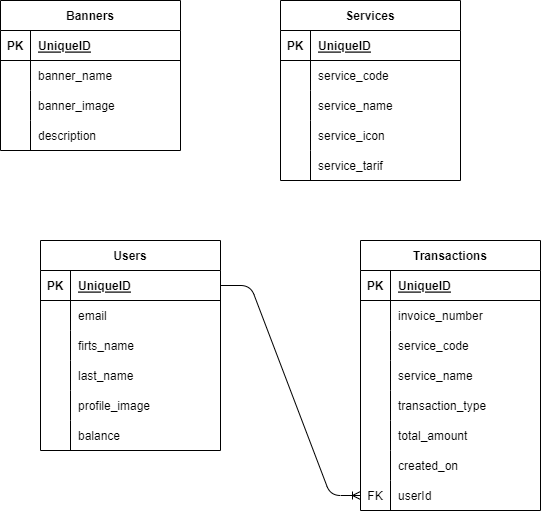

The diagram above was exported from draw.io. Its source (the exported page's mxGraphModel, read from the mxfile embedded in the PNG):
<mxGraphModel dx="1061" dy="604" grid="1" gridSize="10" guides="1" tooltips="1" connect="1" arrows="1" fold="1" page="1" pageScale="1" pageWidth="850" pageHeight="1100" math="0" shadow="0">
  <root>
    <mxCell id="0" />
    <mxCell id="1" parent="0" />
    <mxCell id="2" value="Banners" style="shape=table;startSize=30;container=1;collapsible=1;childLayout=tableLayout;fixedRows=1;rowLines=0;fontStyle=1;align=center;resizeLast=1;" vertex="1" parent="1">
      <mxGeometry x="40" y="40" width="180" height="150" as="geometry" />
    </mxCell>
    <mxCell id="3" value="" style="shape=tableRow;horizontal=0;startSize=0;swimlaneHead=0;swimlaneBody=0;fillColor=none;collapsible=0;dropTarget=0;points=[[0,0.5],[1,0.5]];portConstraint=eastwest;top=0;left=0;right=0;bottom=1;" vertex="1" parent="2">
      <mxGeometry y="30" width="180" height="30" as="geometry" />
    </mxCell>
    <mxCell id="4" value="PK" style="shape=partialRectangle;connectable=0;fillColor=none;top=0;left=0;bottom=0;right=0;fontStyle=1;overflow=hidden;" vertex="1" parent="3">
      <mxGeometry width="30" height="30" as="geometry">
        <mxRectangle width="30" height="30" as="alternateBounds" />
      </mxGeometry>
    </mxCell>
    <mxCell id="5" value="UniqueID" style="shape=partialRectangle;connectable=0;fillColor=none;top=0;left=0;bottom=0;right=0;align=left;spacingLeft=6;fontStyle=5;overflow=hidden;" vertex="1" parent="3">
      <mxGeometry x="30" width="150" height="30" as="geometry">
        <mxRectangle width="150" height="30" as="alternateBounds" />
      </mxGeometry>
    </mxCell>
    <mxCell id="6" value="" style="shape=tableRow;horizontal=0;startSize=0;swimlaneHead=0;swimlaneBody=0;fillColor=none;collapsible=0;dropTarget=0;points=[[0,0.5],[1,0.5]];portConstraint=eastwest;top=0;left=0;right=0;bottom=0;" vertex="1" parent="2">
      <mxGeometry y="60" width="180" height="30" as="geometry" />
    </mxCell>
    <mxCell id="7" value="" style="shape=partialRectangle;connectable=0;fillColor=none;top=0;left=0;bottom=0;right=0;editable=1;overflow=hidden;" vertex="1" parent="6">
      <mxGeometry width="30" height="30" as="geometry">
        <mxRectangle width="30" height="30" as="alternateBounds" />
      </mxGeometry>
    </mxCell>
    <mxCell id="8" value="banner_name" style="shape=partialRectangle;connectable=0;fillColor=none;top=0;left=0;bottom=0;right=0;align=left;spacingLeft=6;overflow=hidden;" vertex="1" parent="6">
      <mxGeometry x="30" width="150" height="30" as="geometry">
        <mxRectangle width="150" height="30" as="alternateBounds" />
      </mxGeometry>
    </mxCell>
    <mxCell id="9" value="" style="shape=tableRow;horizontal=0;startSize=0;swimlaneHead=0;swimlaneBody=0;fillColor=none;collapsible=0;dropTarget=0;points=[[0,0.5],[1,0.5]];portConstraint=eastwest;top=0;left=0;right=0;bottom=0;" vertex="1" parent="2">
      <mxGeometry y="90" width="180" height="30" as="geometry" />
    </mxCell>
    <mxCell id="10" value="" style="shape=partialRectangle;connectable=0;fillColor=none;top=0;left=0;bottom=0;right=0;editable=1;overflow=hidden;" vertex="1" parent="9">
      <mxGeometry width="30" height="30" as="geometry">
        <mxRectangle width="30" height="30" as="alternateBounds" />
      </mxGeometry>
    </mxCell>
    <mxCell id="11" value="banner_image" style="shape=partialRectangle;connectable=0;fillColor=none;top=0;left=0;bottom=0;right=0;align=left;spacingLeft=6;overflow=hidden;" vertex="1" parent="9">
      <mxGeometry x="30" width="150" height="30" as="geometry">
        <mxRectangle width="150" height="30" as="alternateBounds" />
      </mxGeometry>
    </mxCell>
    <mxCell id="12" value="" style="shape=tableRow;horizontal=0;startSize=0;swimlaneHead=0;swimlaneBody=0;fillColor=none;collapsible=0;dropTarget=0;points=[[0,0.5],[1,0.5]];portConstraint=eastwest;top=0;left=0;right=0;bottom=0;" vertex="1" parent="2">
      <mxGeometry y="120" width="180" height="30" as="geometry" />
    </mxCell>
    <mxCell id="13" value="" style="shape=partialRectangle;connectable=0;fillColor=none;top=0;left=0;bottom=0;right=0;editable=1;overflow=hidden;" vertex="1" parent="12">
      <mxGeometry width="30" height="30" as="geometry">
        <mxRectangle width="30" height="30" as="alternateBounds" />
      </mxGeometry>
    </mxCell>
    <mxCell id="14" value="description" style="shape=partialRectangle;connectable=0;fillColor=none;top=0;left=0;bottom=0;right=0;align=left;spacingLeft=6;overflow=hidden;" vertex="1" parent="12">
      <mxGeometry x="30" width="150" height="30" as="geometry">
        <mxRectangle width="150" height="30" as="alternateBounds" />
      </mxGeometry>
    </mxCell>
    <mxCell id="28" value="Services" style="shape=table;startSize=30;container=1;collapsible=1;childLayout=tableLayout;fixedRows=1;rowLines=0;fontStyle=1;align=center;resizeLast=1;" vertex="1" parent="1">
      <mxGeometry x="320" y="40" width="180" height="180" as="geometry" />
    </mxCell>
    <mxCell id="29" value="" style="shape=tableRow;horizontal=0;startSize=0;swimlaneHead=0;swimlaneBody=0;fillColor=none;collapsible=0;dropTarget=0;points=[[0,0.5],[1,0.5]];portConstraint=eastwest;top=0;left=0;right=0;bottom=1;" vertex="1" parent="28">
      <mxGeometry y="30" width="180" height="30" as="geometry" />
    </mxCell>
    <mxCell id="30" value="PK" style="shape=partialRectangle;connectable=0;fillColor=none;top=0;left=0;bottom=0;right=0;fontStyle=1;overflow=hidden;" vertex="1" parent="29">
      <mxGeometry width="30" height="30" as="geometry">
        <mxRectangle width="30" height="30" as="alternateBounds" />
      </mxGeometry>
    </mxCell>
    <mxCell id="31" value="UniqueID" style="shape=partialRectangle;connectable=0;fillColor=none;top=0;left=0;bottom=0;right=0;align=left;spacingLeft=6;fontStyle=5;overflow=hidden;" vertex="1" parent="29">
      <mxGeometry x="30" width="150" height="30" as="geometry">
        <mxRectangle width="150" height="30" as="alternateBounds" />
      </mxGeometry>
    </mxCell>
    <mxCell id="32" value="" style="shape=tableRow;horizontal=0;startSize=0;swimlaneHead=0;swimlaneBody=0;fillColor=none;collapsible=0;dropTarget=0;points=[[0,0.5],[1,0.5]];portConstraint=eastwest;top=0;left=0;right=0;bottom=0;" vertex="1" parent="28">
      <mxGeometry y="60" width="180" height="30" as="geometry" />
    </mxCell>
    <mxCell id="33" value="" style="shape=partialRectangle;connectable=0;fillColor=none;top=0;left=0;bottom=0;right=0;editable=1;overflow=hidden;" vertex="1" parent="32">
      <mxGeometry width="30" height="30" as="geometry">
        <mxRectangle width="30" height="30" as="alternateBounds" />
      </mxGeometry>
    </mxCell>
    <mxCell id="34" value="service_code" style="shape=partialRectangle;connectable=0;fillColor=none;top=0;left=0;bottom=0;right=0;align=left;spacingLeft=6;overflow=hidden;" vertex="1" parent="32">
      <mxGeometry x="30" width="150" height="30" as="geometry">
        <mxRectangle width="150" height="30" as="alternateBounds" />
      </mxGeometry>
    </mxCell>
    <mxCell id="35" value="" style="shape=tableRow;horizontal=0;startSize=0;swimlaneHead=0;swimlaneBody=0;fillColor=none;collapsible=0;dropTarget=0;points=[[0,0.5],[1,0.5]];portConstraint=eastwest;top=0;left=0;right=0;bottom=0;" vertex="1" parent="28">
      <mxGeometry y="90" width="180" height="30" as="geometry" />
    </mxCell>
    <mxCell id="36" value="" style="shape=partialRectangle;connectable=0;fillColor=none;top=0;left=0;bottom=0;right=0;editable=1;overflow=hidden;" vertex="1" parent="35">
      <mxGeometry width="30" height="30" as="geometry">
        <mxRectangle width="30" height="30" as="alternateBounds" />
      </mxGeometry>
    </mxCell>
    <mxCell id="37" value="service_name" style="shape=partialRectangle;connectable=0;fillColor=none;top=0;left=0;bottom=0;right=0;align=left;spacingLeft=6;overflow=hidden;" vertex="1" parent="35">
      <mxGeometry x="30" width="150" height="30" as="geometry">
        <mxRectangle width="150" height="30" as="alternateBounds" />
      </mxGeometry>
    </mxCell>
    <mxCell id="38" value="" style="shape=tableRow;horizontal=0;startSize=0;swimlaneHead=0;swimlaneBody=0;fillColor=none;collapsible=0;dropTarget=0;points=[[0,0.5],[1,0.5]];portConstraint=eastwest;top=0;left=0;right=0;bottom=0;" vertex="1" parent="28">
      <mxGeometry y="120" width="180" height="30" as="geometry" />
    </mxCell>
    <mxCell id="39" value="" style="shape=partialRectangle;connectable=0;fillColor=none;top=0;left=0;bottom=0;right=0;editable=1;overflow=hidden;" vertex="1" parent="38">
      <mxGeometry width="30" height="30" as="geometry">
        <mxRectangle width="30" height="30" as="alternateBounds" />
      </mxGeometry>
    </mxCell>
    <mxCell id="40" value="service_icon" style="shape=partialRectangle;connectable=0;fillColor=none;top=0;left=0;bottom=0;right=0;align=left;spacingLeft=6;overflow=hidden;" vertex="1" parent="38">
      <mxGeometry x="30" width="150" height="30" as="geometry">
        <mxRectangle width="150" height="30" as="alternateBounds" />
      </mxGeometry>
    </mxCell>
    <mxCell id="41" value="" style="shape=tableRow;horizontal=0;startSize=0;swimlaneHead=0;swimlaneBody=0;fillColor=none;collapsible=0;dropTarget=0;points=[[0,0.5],[1,0.5]];portConstraint=eastwest;top=0;left=0;right=0;bottom=0;" vertex="1" parent="28">
      <mxGeometry y="150" width="180" height="30" as="geometry" />
    </mxCell>
    <mxCell id="42" value="" style="shape=partialRectangle;connectable=0;fillColor=none;top=0;left=0;bottom=0;right=0;editable=1;overflow=hidden;" vertex="1" parent="41">
      <mxGeometry width="30" height="30" as="geometry">
        <mxRectangle width="30" height="30" as="alternateBounds" />
      </mxGeometry>
    </mxCell>
    <mxCell id="43" value="service_tarif" style="shape=partialRectangle;connectable=0;fillColor=none;top=0;left=0;bottom=0;right=0;align=left;spacingLeft=6;overflow=hidden;" vertex="1" parent="41">
      <mxGeometry x="30" width="150" height="30" as="geometry">
        <mxRectangle width="150" height="30" as="alternateBounds" />
      </mxGeometry>
    </mxCell>
    <mxCell id="44" value="Users" style="shape=table;startSize=30;container=1;collapsible=1;childLayout=tableLayout;fixedRows=1;rowLines=0;fontStyle=1;align=center;resizeLast=1;" vertex="1" parent="1">
      <mxGeometry x="80" y="280" width="180" height="210" as="geometry" />
    </mxCell>
    <mxCell id="45" value="" style="shape=tableRow;horizontal=0;startSize=0;swimlaneHead=0;swimlaneBody=0;fillColor=none;collapsible=0;dropTarget=0;points=[[0,0.5],[1,0.5]];portConstraint=eastwest;top=0;left=0;right=0;bottom=1;" vertex="1" parent="44">
      <mxGeometry y="30" width="180" height="30" as="geometry" />
    </mxCell>
    <mxCell id="46" value="PK" style="shape=partialRectangle;connectable=0;fillColor=none;top=0;left=0;bottom=0;right=0;fontStyle=1;overflow=hidden;" vertex="1" parent="45">
      <mxGeometry width="30" height="30" as="geometry">
        <mxRectangle width="30" height="30" as="alternateBounds" />
      </mxGeometry>
    </mxCell>
    <mxCell id="47" value="UniqueID" style="shape=partialRectangle;connectable=0;fillColor=none;top=0;left=0;bottom=0;right=0;align=left;spacingLeft=6;fontStyle=5;overflow=hidden;" vertex="1" parent="45">
      <mxGeometry x="30" width="150" height="30" as="geometry">
        <mxRectangle width="150" height="30" as="alternateBounds" />
      </mxGeometry>
    </mxCell>
    <mxCell id="48" value="" style="shape=tableRow;horizontal=0;startSize=0;swimlaneHead=0;swimlaneBody=0;fillColor=none;collapsible=0;dropTarget=0;points=[[0,0.5],[1,0.5]];portConstraint=eastwest;top=0;left=0;right=0;bottom=0;" vertex="1" parent="44">
      <mxGeometry y="60" width="180" height="30" as="geometry" />
    </mxCell>
    <mxCell id="49" value="" style="shape=partialRectangle;connectable=0;fillColor=none;top=0;left=0;bottom=0;right=0;editable=1;overflow=hidden;" vertex="1" parent="48">
      <mxGeometry width="30" height="30" as="geometry">
        <mxRectangle width="30" height="30" as="alternateBounds" />
      </mxGeometry>
    </mxCell>
    <mxCell id="50" value="email" style="shape=partialRectangle;connectable=0;fillColor=none;top=0;left=0;bottom=0;right=0;align=left;spacingLeft=6;overflow=hidden;" vertex="1" parent="48">
      <mxGeometry x="30" width="150" height="30" as="geometry">
        <mxRectangle width="150" height="30" as="alternateBounds" />
      </mxGeometry>
    </mxCell>
    <mxCell id="51" value="" style="shape=tableRow;horizontal=0;startSize=0;swimlaneHead=0;swimlaneBody=0;fillColor=none;collapsible=0;dropTarget=0;points=[[0,0.5],[1,0.5]];portConstraint=eastwest;top=0;left=0;right=0;bottom=0;" vertex="1" parent="44">
      <mxGeometry y="90" width="180" height="30" as="geometry" />
    </mxCell>
    <mxCell id="52" value="" style="shape=partialRectangle;connectable=0;fillColor=none;top=0;left=0;bottom=0;right=0;editable=1;overflow=hidden;" vertex="1" parent="51">
      <mxGeometry width="30" height="30" as="geometry">
        <mxRectangle width="30" height="30" as="alternateBounds" />
      </mxGeometry>
    </mxCell>
    <mxCell id="53" value="firts_name" style="shape=partialRectangle;connectable=0;fillColor=none;top=0;left=0;bottom=0;right=0;align=left;spacingLeft=6;overflow=hidden;" vertex="1" parent="51">
      <mxGeometry x="30" width="150" height="30" as="geometry">
        <mxRectangle width="150" height="30" as="alternateBounds" />
      </mxGeometry>
    </mxCell>
    <mxCell id="54" value="" style="shape=tableRow;horizontal=0;startSize=0;swimlaneHead=0;swimlaneBody=0;fillColor=none;collapsible=0;dropTarget=0;points=[[0,0.5],[1,0.5]];portConstraint=eastwest;top=0;left=0;right=0;bottom=0;" vertex="1" parent="44">
      <mxGeometry y="120" width="180" height="30" as="geometry" />
    </mxCell>
    <mxCell id="55" value="" style="shape=partialRectangle;connectable=0;fillColor=none;top=0;left=0;bottom=0;right=0;editable=1;overflow=hidden;" vertex="1" parent="54">
      <mxGeometry width="30" height="30" as="geometry">
        <mxRectangle width="30" height="30" as="alternateBounds" />
      </mxGeometry>
    </mxCell>
    <mxCell id="56" value="last_name" style="shape=partialRectangle;connectable=0;fillColor=none;top=0;left=0;bottom=0;right=0;align=left;spacingLeft=6;overflow=hidden;" vertex="1" parent="54">
      <mxGeometry x="30" width="150" height="30" as="geometry">
        <mxRectangle width="150" height="30" as="alternateBounds" />
      </mxGeometry>
    </mxCell>
    <mxCell id="122" value="" style="shape=tableRow;horizontal=0;startSize=0;swimlaneHead=0;swimlaneBody=0;fillColor=none;collapsible=0;dropTarget=0;points=[[0,0.5],[1,0.5]];portConstraint=eastwest;top=0;left=0;right=0;bottom=0;" vertex="1" parent="44">
      <mxGeometry y="150" width="180" height="30" as="geometry" />
    </mxCell>
    <mxCell id="123" value="" style="shape=partialRectangle;connectable=0;fillColor=none;top=0;left=0;bottom=0;right=0;editable=1;overflow=hidden;" vertex="1" parent="122">
      <mxGeometry width="30" height="30" as="geometry">
        <mxRectangle width="30" height="30" as="alternateBounds" />
      </mxGeometry>
    </mxCell>
    <mxCell id="124" value="profile_image" style="shape=partialRectangle;connectable=0;fillColor=none;top=0;left=0;bottom=0;right=0;align=left;spacingLeft=6;overflow=hidden;" vertex="1" parent="122">
      <mxGeometry x="30" width="150" height="30" as="geometry">
        <mxRectangle width="150" height="30" as="alternateBounds" />
      </mxGeometry>
    </mxCell>
    <mxCell id="57" value="" style="shape=tableRow;horizontal=0;startSize=0;swimlaneHead=0;swimlaneBody=0;fillColor=none;collapsible=0;dropTarget=0;points=[[0,0.5],[1,0.5]];portConstraint=eastwest;top=0;left=0;right=0;bottom=0;" vertex="1" parent="44">
      <mxGeometry y="180" width="180" height="30" as="geometry" />
    </mxCell>
    <mxCell id="58" value="" style="shape=partialRectangle;connectable=0;fillColor=none;top=0;left=0;bottom=0;right=0;editable=1;overflow=hidden;" vertex="1" parent="57">
      <mxGeometry width="30" height="30" as="geometry">
        <mxRectangle width="30" height="30" as="alternateBounds" />
      </mxGeometry>
    </mxCell>
    <mxCell id="59" value="balance" style="shape=partialRectangle;connectable=0;fillColor=none;top=0;left=0;bottom=0;right=0;align=left;spacingLeft=6;overflow=hidden;" vertex="1" parent="57">
      <mxGeometry x="30" width="150" height="30" as="geometry">
        <mxRectangle width="150" height="30" as="alternateBounds" />
      </mxGeometry>
    </mxCell>
    <mxCell id="74" value="Transactions" style="shape=table;startSize=30;container=1;collapsible=1;childLayout=tableLayout;fixedRows=1;rowLines=0;fontStyle=1;align=center;resizeLast=1;" vertex="1" parent="1">
      <mxGeometry x="400" y="280" width="180" height="270" as="geometry" />
    </mxCell>
    <mxCell id="75" value="" style="shape=tableRow;horizontal=0;startSize=0;swimlaneHead=0;swimlaneBody=0;fillColor=none;collapsible=0;dropTarget=0;points=[[0,0.5],[1,0.5]];portConstraint=eastwest;top=0;left=0;right=0;bottom=1;" vertex="1" parent="74">
      <mxGeometry y="30" width="180" height="30" as="geometry" />
    </mxCell>
    <mxCell id="76" value="PK" style="shape=partialRectangle;connectable=0;fillColor=none;top=0;left=0;bottom=0;right=0;fontStyle=1;overflow=hidden;" vertex="1" parent="75">
      <mxGeometry width="30" height="30" as="geometry">
        <mxRectangle width="30" height="30" as="alternateBounds" />
      </mxGeometry>
    </mxCell>
    <mxCell id="77" value="UniqueID" style="shape=partialRectangle;connectable=0;fillColor=none;top=0;left=0;bottom=0;right=0;align=left;spacingLeft=6;fontStyle=5;overflow=hidden;" vertex="1" parent="75">
      <mxGeometry x="30" width="150" height="30" as="geometry">
        <mxRectangle width="150" height="30" as="alternateBounds" />
      </mxGeometry>
    </mxCell>
    <mxCell id="78" value="" style="shape=tableRow;horizontal=0;startSize=0;swimlaneHead=0;swimlaneBody=0;fillColor=none;collapsible=0;dropTarget=0;points=[[0,0.5],[1,0.5]];portConstraint=eastwest;top=0;left=0;right=0;bottom=0;" vertex="1" parent="74">
      <mxGeometry y="60" width="180" height="30" as="geometry" />
    </mxCell>
    <mxCell id="79" value="" style="shape=partialRectangle;connectable=0;fillColor=none;top=0;left=0;bottom=0;right=0;editable=1;overflow=hidden;" vertex="1" parent="78">
      <mxGeometry width="30" height="30" as="geometry">
        <mxRectangle width="30" height="30" as="alternateBounds" />
      </mxGeometry>
    </mxCell>
    <mxCell id="80" value="invoice_number" style="shape=partialRectangle;connectable=0;fillColor=none;top=0;left=0;bottom=0;right=0;align=left;spacingLeft=6;overflow=hidden;" vertex="1" parent="78">
      <mxGeometry x="30" width="150" height="30" as="geometry">
        <mxRectangle width="150" height="30" as="alternateBounds" />
      </mxGeometry>
    </mxCell>
    <mxCell id="81" value="" style="shape=tableRow;horizontal=0;startSize=0;swimlaneHead=0;swimlaneBody=0;fillColor=none;collapsible=0;dropTarget=0;points=[[0,0.5],[1,0.5]];portConstraint=eastwest;top=0;left=0;right=0;bottom=0;" vertex="1" parent="74">
      <mxGeometry y="90" width="180" height="30" as="geometry" />
    </mxCell>
    <mxCell id="82" value="" style="shape=partialRectangle;connectable=0;fillColor=none;top=0;left=0;bottom=0;right=0;editable=1;overflow=hidden;" vertex="1" parent="81">
      <mxGeometry width="30" height="30" as="geometry">
        <mxRectangle width="30" height="30" as="alternateBounds" />
      </mxGeometry>
    </mxCell>
    <mxCell id="83" value="service_code" style="shape=partialRectangle;connectable=0;fillColor=none;top=0;left=0;bottom=0;right=0;align=left;spacingLeft=6;overflow=hidden;" vertex="1" parent="81">
      <mxGeometry x="30" width="150" height="30" as="geometry">
        <mxRectangle width="150" height="30" as="alternateBounds" />
      </mxGeometry>
    </mxCell>
    <mxCell id="84" value="" style="shape=tableRow;horizontal=0;startSize=0;swimlaneHead=0;swimlaneBody=0;fillColor=none;collapsible=0;dropTarget=0;points=[[0,0.5],[1,0.5]];portConstraint=eastwest;top=0;left=0;right=0;bottom=0;" vertex="1" parent="74">
      <mxGeometry y="120" width="180" height="30" as="geometry" />
    </mxCell>
    <mxCell id="85" value="" style="shape=partialRectangle;connectable=0;fillColor=none;top=0;left=0;bottom=0;right=0;editable=1;overflow=hidden;" vertex="1" parent="84">
      <mxGeometry width="30" height="30" as="geometry">
        <mxRectangle width="30" height="30" as="alternateBounds" />
      </mxGeometry>
    </mxCell>
    <mxCell id="86" value="service_name" style="shape=partialRectangle;connectable=0;fillColor=none;top=0;left=0;bottom=0;right=0;align=left;spacingLeft=6;overflow=hidden;" vertex="1" parent="84">
      <mxGeometry x="30" width="150" height="30" as="geometry">
        <mxRectangle width="150" height="30" as="alternateBounds" />
      </mxGeometry>
    </mxCell>
    <mxCell id="87" value="" style="shape=tableRow;horizontal=0;startSize=0;swimlaneHead=0;swimlaneBody=0;fillColor=none;collapsible=0;dropTarget=0;points=[[0,0.5],[1,0.5]];portConstraint=eastwest;top=0;left=0;right=0;bottom=0;" vertex="1" parent="74">
      <mxGeometry y="150" width="180" height="30" as="geometry" />
    </mxCell>
    <mxCell id="88" value="" style="shape=partialRectangle;connectable=0;fillColor=none;top=0;left=0;bottom=0;right=0;editable=1;overflow=hidden;" vertex="1" parent="87">
      <mxGeometry width="30" height="30" as="geometry">
        <mxRectangle width="30" height="30" as="alternateBounds" />
      </mxGeometry>
    </mxCell>
    <mxCell id="89" value="transaction_type" style="shape=partialRectangle;connectable=0;fillColor=none;top=0;left=0;bottom=0;right=0;align=left;spacingLeft=6;overflow=hidden;" vertex="1" parent="87">
      <mxGeometry x="30" width="150" height="30" as="geometry">
        <mxRectangle width="150" height="30" as="alternateBounds" />
      </mxGeometry>
    </mxCell>
    <mxCell id="90" value="" style="shape=tableRow;horizontal=0;startSize=0;swimlaneHead=0;swimlaneBody=0;fillColor=none;collapsible=0;dropTarget=0;points=[[0,0.5],[1,0.5]];portConstraint=eastwest;top=0;left=0;right=0;bottom=0;" vertex="1" parent="74">
      <mxGeometry y="180" width="180" height="30" as="geometry" />
    </mxCell>
    <mxCell id="91" value="" style="shape=partialRectangle;connectable=0;fillColor=none;top=0;left=0;bottom=0;right=0;editable=1;overflow=hidden;" vertex="1" parent="90">
      <mxGeometry width="30" height="30" as="geometry">
        <mxRectangle width="30" height="30" as="alternateBounds" />
      </mxGeometry>
    </mxCell>
    <mxCell id="92" value="total_amount" style="shape=partialRectangle;connectable=0;fillColor=none;top=0;left=0;bottom=0;right=0;align=left;spacingLeft=6;overflow=hidden;" vertex="1" parent="90">
      <mxGeometry x="30" width="150" height="30" as="geometry">
        <mxRectangle width="150" height="30" as="alternateBounds" />
      </mxGeometry>
    </mxCell>
    <mxCell id="93" value="" style="shape=tableRow;horizontal=0;startSize=0;swimlaneHead=0;swimlaneBody=0;fillColor=none;collapsible=0;dropTarget=0;points=[[0,0.5],[1,0.5]];portConstraint=eastwest;top=0;left=0;right=0;bottom=0;" vertex="1" parent="74">
      <mxGeometry y="210" width="180" height="30" as="geometry" />
    </mxCell>
    <mxCell id="94" value="" style="shape=partialRectangle;connectable=0;fillColor=none;top=0;left=0;bottom=0;right=0;editable=1;overflow=hidden;" vertex="1" parent="93">
      <mxGeometry width="30" height="30" as="geometry">
        <mxRectangle width="30" height="30" as="alternateBounds" />
      </mxGeometry>
    </mxCell>
    <mxCell id="95" value="created_on" style="shape=partialRectangle;connectable=0;fillColor=none;top=0;left=0;bottom=0;right=0;align=left;spacingLeft=6;overflow=hidden;" vertex="1" parent="93">
      <mxGeometry x="30" width="150" height="30" as="geometry">
        <mxRectangle width="150" height="30" as="alternateBounds" />
      </mxGeometry>
    </mxCell>
    <mxCell id="97" value="" style="shape=tableRow;horizontal=0;startSize=0;swimlaneHead=0;swimlaneBody=0;fillColor=none;collapsible=0;dropTarget=0;points=[[0,0.5],[1,0.5]];portConstraint=eastwest;top=0;left=0;right=0;bottom=0;" vertex="1" parent="74">
      <mxGeometry y="240" width="180" height="30" as="geometry" />
    </mxCell>
    <mxCell id="98" value="FK" style="shape=partialRectangle;connectable=0;fillColor=none;top=0;left=0;bottom=0;right=0;editable=1;overflow=hidden;" vertex="1" parent="97">
      <mxGeometry width="30" height="30" as="geometry">
        <mxRectangle width="30" height="30" as="alternateBounds" />
      </mxGeometry>
    </mxCell>
    <mxCell id="99" value="userId" style="shape=partialRectangle;connectable=0;fillColor=none;top=0;left=0;bottom=0;right=0;align=left;spacingLeft=6;overflow=hidden;" vertex="1" parent="97">
      <mxGeometry x="30" width="150" height="30" as="geometry">
        <mxRectangle width="150" height="30" as="alternateBounds" />
      </mxGeometry>
    </mxCell>
    <mxCell id="96" value="" style="edgeStyle=entityRelationEdgeStyle;fontSize=12;html=1;endArrow=ERoneToMany;exitX=1;exitY=0.5;exitDx=0;exitDy=0;entryX=0;entryY=0.5;entryDx=0;entryDy=0;" edge="1" parent="1" source="45" target="97">
      <mxGeometry width="100" height="100" relative="1" as="geometry">
        <mxPoint x="330" y="460" as="sourcePoint" />
        <mxPoint x="430" y="360" as="targetPoint" />
      </mxGeometry>
    </mxCell>
  </root>
</mxGraphModel>